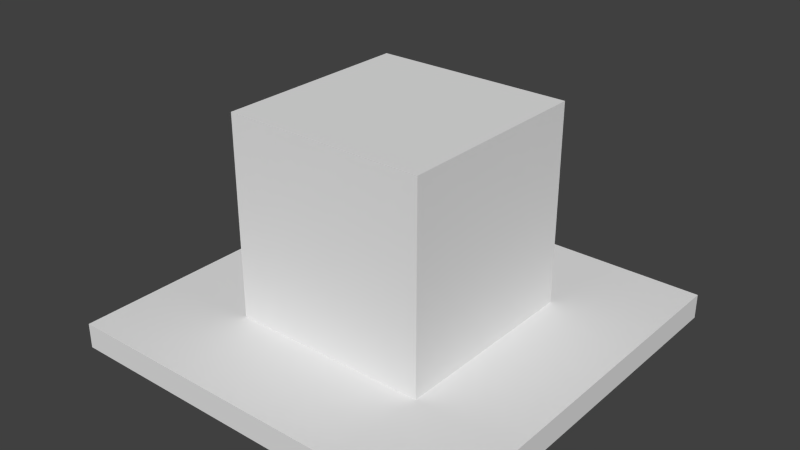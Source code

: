 # Source: paper_lantern.blend  (saved by Blender 2.66.1; exported with 4.5.12 LTS)
import bpy
from mathutils import Matrix  # noqa: F401  (used for matrix-valued properties, if any)

bpy.ops.wm.read_factory_settings(use_empty=True)
scene = bpy.context.scene
scene.name = 'Scene'

# ---- collections
col_collection_1 = bpy.data.collections.new('Collection 1'); scene.collection.children.link(col_collection_1)

# ---- world
world_world = bpy.data.worlds.new('World'); scene.world = world_world
world_world.color = (0.05088, 0.05088, 0.05088)
world_world.use_sun_shadow = False
world_world.sun_shadow_jitter_overblur = 0.0
world_world.cycles.sampling_method = 'MANUAL'
world_world.cycles.sample_map_resolution = 256

# ---- meshes
me_cube_001 = bpy.data.meshes.new('Cube.001')
me_cube_001.from_pydata([(4.0, -4.0, 1.0), (4.0, 4.0, 1.0), (-4.0, 4.0, 1.0), (-4.0, -4.0, 1.0), (8.0, -8.0, 0.0), (-8.0, -8.0, 0.0), (-8.0, 8.0, 0.0), (8.0, 8.0, 0.0), (4.0, -4.0, 9.0), (4.0, 4.0, 9.0), (-4.0, 4.0, 9.0), (-4.0, -4.0, 9.0), (8.0, 8.0, 1.0), (-8.0, 8.0, 1.0), (-8.0, -8.0, 1.0), (8.0, -8.0, 1.0)], [], [(1, 2, 10, 9), (0, 1, 9, 8), (2, 3, 11, 10), (11, 8, 9, 10), (3, 0, 8, 11), (5, 6, 7, 4), (14, 15, 12, 13), (15, 4, 7, 12), (12, 7, 6, 13), (14, 5, 4, 15), (13, 6, 5, 14)])
_uv = me_cube_001.uv_layers.new(name='Lit UVMap')
_uv.uv.foreach_set('vector', [0.0, 0.0, 0.0, 0.5, 0.5, 0.5, 0.5, 0.0, 0.0, 0.0, 0.0, 0.5, 0.5, 0.5, 0.5, 0.0, 0.0, 0.0, 0.0, 0.5, 0.5, 0.5, 0.5, 0.0, 0.0, 0.0, 0.0, 0.5, 0.5, 0.5, 0.5, 0.0, 0.0, 0.0, 0.0, 0.5, 0.5, 0.5, 0.5, 0.0, 0.5, 0.5, 0.5, 1.0, 1.0, 1.0, 1.0, 0.5, 0.5, 0.0, 1.0, 0.0, 1.0, 0.5, 0.5, 0.5, 0.9688, 0.0, 1.0, 0.0, 1.0, 0.5, 0.9688, 0.5, 1.0, 0.4688, 1.0, 0.5, 0.5, 0.5, 0.5, 0.4688, 0.5, 0.0, 0.5, 0.03125, 1.0, 0.03125, 1.0, 0.0, 0.5, 0.5, 0.5312, 0.5, 0.5312, 0.0, 0.5, 0.0])
_uv.active_render = True
_uv = me_cube_001.uv_layers.new(name='Unlit UVMap')
_uv.uv.foreach_set('vector', [0.0, 0.5, 0.0, 1.0, 0.5, 1.0, 0.5, 0.5, 0.0, 0.5, 0.0, 1.0, 0.5, 1.0, 0.5, 0.5, 0.0, 0.5, 0.0, 1.0, 0.5, 1.0, 0.5, 0.5, 0.0, 0.5, 0.0, 1.0, 0.5, 1.0, 0.5, 0.5, 0.0, 0.5, 0.0, 1.0, 0.5, 1.0, 0.5, 0.5, 0.5, 0.5, 0.5, 1.0, 1.0, 1.0, 1.0, 0.5, 0.5, 0.5, 1.0, 0.5, 1.0, 1.0, 0.5, 1.0, 0.9688, 0.5, 1.0, 0.5, 1.0, 1.0, 0.9688, 1.0, 1.0, 0.9688, 1.0, 1.0, 0.5, 1.0, 0.5, 0.9688, 0.5, 0.5, 0.5, 0.5312, 1.0, 0.5312, 1.0, 0.5, 0.5, 1.0, 0.5312, 1.0, 0.5312, 0.5, 0.5, 0.5])
me_cube_001.use_remesh_preserve_volume = False
me_cube_001.use_remesh_preserve_attributes = False
me_cube_001.use_mirror_vertex_groups = False
me_cube_001.update()

# ---- objects
ob_paper_lantern = bpy.data.objects.new('Paper Lantern', me_cube_001)

# ---- transforms, parenting, visibility, modifiers, constraints
ob_paper_lantern.location = (0.0, 0.0, 0.0)
ob_paper_lantern.lineart.crease_threshold = 0.0

# ---- collection membership
col_collection_1.objects.link(ob_paper_lantern)

# ---- scene / render settings (as saved in the file)
scene.frame_start = 1; scene.frame_end = 250; scene.frame_set(1)
scene.render.engine = 'BLENDER_EEVEE_NEXT'
scene.render.image_settings.color_mode = 'RGB'
scene.render.image_settings.compression = 90
scene.render.resolution_percentage = 50
scene.render.dither_intensity = 0.0
scene.render.bake_margin = 2
scene.cycles.use_denoising = False
scene.cycles.samples = 10
scene.cycles.sampling_pattern = 'TABULATED_SOBOL'
scene.cycles.light_sampling_threshold = 0.0
scene.cycles.use_adaptive_sampling = False
scene.cycles.use_light_tree = False
scene.cycles.blur_glossy = 0.0
scene.cycles.volume_bounces = 1
scene.cycles.pixel_filter_type = 'GAUSSIAN'
scene.cycles.sample_clamp_indirect = 0.0
scene.view_settings.view_transform = 'Standard'
bpy.context.view_layer.update()

# ---- added for rendering (the .blend has no active camera and no usable light): camera, sun
cam_auto = bpy.data.cameras.new('AutoCamera')
cam_auto.lens = 50.0
cam_auto.sensor_width = 36.0
cam_auto.clip_end = 1000.0
ob_auto_camera = bpy.data.objects.new('AutoCamera', cam_auto)
scene.collection.objects.link(ob_auto_camera)
ob_auto_camera.location = (22.5307, -27.0368, 22.5246)
ob_auto_camera.rotation_euler = (1.09748, -7.21219e-08, 0.694738)
scene.camera = ob_auto_camera
light_auto_sun = bpy.data.lights.new('AutoSun', 'SUN')
light_auto_sun.energy = 3.0
light_auto_sun.angle = 0.0523599
ob_auto_sun = bpy.data.objects.new('AutoSun', light_auto_sun)
scene.collection.objects.link(ob_auto_sun)
ob_auto_sun.rotation_euler = (0.872665, 0.174533, 0.523599)
bpy.context.view_layer.update()
